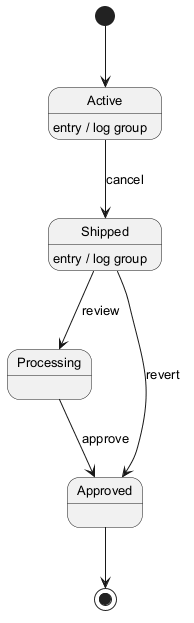

The diagram above was rendered by PlantUML. Its source (embedded in the PNG):
@startuml
skinparam monochrome true
skinparam defaultFontSize 13
[*] --> Active
Active --> Shipped : cancel
Active : entry / log group
Shipped --> Processing : review
Shipped : entry / log group
Processing --> Approved : approve
Shipped --> Approved : revert
Approved --> [*]
@enduml